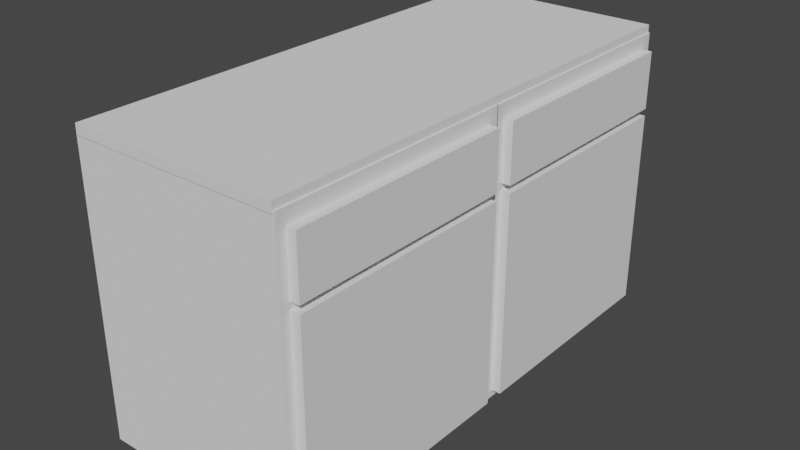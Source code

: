 # Source: counter.blend  (saved by Blender 2.90.8; exported with 4.5.12 LTS)
import bpy
from mathutils import Matrix  # noqa: F401  (used for matrix-valued properties, if any)

bpy.ops.wm.read_factory_settings(use_empty=True)
scene = bpy.context.scene
scene.name = 'Scene'

# ---- collections
col_collection = bpy.data.collections.new('Collection'); scene.collection.children.link(col_collection)

# ---- world
world_world = bpy.data.worlds.new('World'); scene.world = world_world
world_world.use_nodes = True; world_world.node_tree.nodes.clear()
_N = world_world.node_tree.nodes; _L = world_world.node_tree.links
n0 = _N.new('ShaderNodeOutputWorld'); n0.name = 'World Output'; n0.location = (300, 300)
n1 = _N.new('ShaderNodeBackground'); n1.name = 'Background'; n1.location = (10, 300)
n1.inputs[0].default_value = (0.05088, 0.05088, 0.05088, 1.0)
_L.new(n1.outputs[0], n0.inputs[0])
n0.is_active_output = True
world_world.color = (0.05088, 0.05088, 0.05088)
world_world.use_sun_shadow = False
world_world.sun_shadow_jitter_overblur = 0.0

# ---- meshes
me_cube_001 = bpy.data.meshes.new('Cube.001')
me_cube_001.from_pydata([(-2.065, -1.0, -1.0), (-2.065, -1.0, 4.0), (-2.065, 3.0, -1.0), (-2.065, 3.0, 4.0), (2.065, -1.0, -1.0), (2.065, -1.0, 4.0), (2.065, 3.0, -1.0), (2.065, 3.0, 4.0), (2.055, -0.8494, -0.8656), (2.055, -0.8494, 2.634), (2.055, 2.831, -0.8656), (2.055, 2.831, 2.634), (2.249, -0.8494, -0.8656), (2.249, -0.8494, 2.634), (2.249, 2.831, -0.8656), (2.249, 2.831, 2.634), (2.055, -0.8494, 2.758), (2.055, -0.8494, 3.758), (2.055, 2.831, 2.758), (2.055, 2.831, 3.758), (2.249, -0.8494, 2.758), (2.249, -0.8494, 3.758), (2.249, 2.831, 2.758), (2.249, 2.831, 3.758), (-2.065, 2.987, -1.0), (-2.065, 2.987, 4.0), (-2.065, 6.987, -1.0), (-2.065, 6.987, 4.0), (2.065, 2.987, -1.0), (2.065, 2.987, 4.0), (2.065, 6.987, -1.0), (2.065, 6.987, 4.0), (2.055, 3.137, -0.8656), (2.055, 3.137, 2.634), (2.055, 6.817, -0.8656), (2.055, 6.817, 2.634), (2.249, 3.137, -0.8656), (2.249, 3.137, 2.634), (2.249, 6.817, -0.8656), (2.249, 6.817, 2.634), (2.055, 3.137, 2.758), (2.055, 3.137, 3.758), (2.055, 6.817, 2.758), (2.055, 6.817, 3.758), (2.249, 3.137, 2.758), (2.249, 3.137, 3.758), (2.249, 6.817, 2.758), (2.249, 6.817, 3.758)], [], [(0, 1, 3, 2), (2, 3, 7, 6), (6, 7, 5, 4), (4, 5, 1, 0), (2, 6, 4, 0), (7, 3, 1, 5), (8, 9, 11, 10), (10, 11, 15, 14), (14, 15, 13, 12), (12, 13, 9, 8), (10, 14, 12, 8), (15, 11, 9, 13), (16, 17, 19, 18), (18, 19, 23, 22), (22, 23, 21, 20), (20, 21, 17, 16), (18, 22, 20, 16), (23, 19, 17, 21), (24, 25, 27, 26), (26, 27, 31, 30), (30, 31, 29, 28), (28, 29, 25, 24), (26, 30, 28, 24), (31, 27, 25, 29), (32, 33, 35, 34), (34, 35, 39, 38), (38, 39, 37, 36), (36, 37, 33, 32), (34, 38, 36, 32), (39, 35, 33, 37), (40, 41, 43, 42), (42, 43, 47, 46), (46, 47, 45, 44), (44, 45, 41, 40), (42, 46, 44, 40), (47, 43, 41, 45)])
_uv = me_cube_001.uv_layers.new(name='UVMap')
_uv.uv.foreach_set('vector', [0.375, 0.0, 0.625, 0.0, 0.625, 0.25, 0.375, 0.25, 0.375, 0.25, 0.625, 0.25, 0.625, 0.5, 0.375, 0.5, 0.375, 0.5, 0.625, 0.5, 0.625, 0.75, 0.375, 0.75, 0.375, 0.75, 0.625, 0.75, 0.625, 1.0, 0.375, 1.0, 0.125, 0.5, 0.375, 0.5, 0.375, 0.75, 0.125, 0.75, 0.625, 0.5, 0.875, 0.5, 0.875, 0.75, 0.625, 0.75, 0.375, 0.0, 0.625, 0.0, 0.625, 0.25, 0.375, 0.25, 0.375, 0.25, 0.625, 0.25, 0.625, 0.5, 0.375, 0.5, 0.375, 0.5, 0.625, 0.5, 0.625, 0.75, 0.375, 0.75, 0.375, 0.75, 0.625, 0.75, 0.625, 1.0, 0.375, 1.0, 0.125, 0.5, 0.375, 0.5, 0.375, 0.75, 0.125, 0.75, 0.625, 0.5, 0.875, 0.5, 0.875, 0.75, 0.625, 0.75, 0.375, 0.0, 0.625, 0.0, 0.625, 0.25, 0.375, 0.25, 0.375, 0.25, 0.625, 0.25, 0.625, 0.5, 0.375, 0.5, 0.375, 0.5, 0.625, 0.5, 0.625, 0.75, 0.375, 0.75, 0.375, 0.75, 0.625, 0.75, 0.625, 1.0, 0.375, 1.0, 0.125, 0.5, 0.375, 0.5, 0.375, 0.75, 0.125, 0.75, 0.625, 0.5, 0.875, 0.5, 0.875, 0.75, 0.625, 0.75, 0.375, 0.0, 0.625, 0.0, 0.625, 0.25, 0.375, 0.25, 0.375, 0.25, 0.625, 0.25, 0.625, 0.5, 0.375, 0.5, 0.375, 0.5, 0.625, 0.5, 0.625, 0.75, 0.375, 0.75, 0.375, 0.75, 0.625, 0.75, 0.625, 1.0, 0.375, 1.0, 0.125, 0.5, 0.375, 0.5, 0.375, 0.75, 0.125, 0.75, 0.625, 0.5, 0.875, 0.5, 0.875, 0.75, 0.625, 0.75, 0.375, 0.0, 0.625, 0.0, 0.625, 0.25, 0.375, 0.25, 0.375, 0.25, 0.625, 0.25, 0.625, 0.5, 0.375, 0.5, 0.375, 0.5, 0.625, 0.5, 0.625, 0.75, 0.375, 0.75, 0.375, 0.75, 0.625, 0.75, 0.625, 1.0, 0.375, 1.0, 0.125, 0.5, 0.375, 0.5, 0.375, 0.75, 0.125, 0.75, 0.625, 0.5, 0.875, 0.5, 0.875, 0.75, 0.625, 0.75, 0.375, 0.0, 0.625, 0.0, 0.625, 0.25, 0.375, 0.25, 0.375, 0.25, 0.625, 0.25, 0.625, 0.5, 0.375, 0.5, 0.375, 0.5, 0.625, 0.5, 0.625, 0.75, 0.375, 0.75, 0.375, 0.75, 0.625, 0.75, 0.625, 1.0, 0.375, 1.0, 0.125, 0.5, 0.375, 0.5, 0.375, 0.75, 0.125, 0.75, 0.625, 0.5, 0.875, 0.5, 0.875, 0.75, 0.625, 0.75])
me_cube_001.use_remesh_fix_poles = True
me_cube_001.use_remesh_preserve_attributes = False
me_cube_001.use_mirror_vertex_groups = False
me_cube_001.update()
me_cube_004 = bpy.data.meshes.new('Cube.004')
me_cube_004.from_pydata([(-1.0, -1.0, -1.0), (-1.0, -1.0, 1.0), (-1.0, 1.0, -1.0), (-1.0, 1.0, 1.0), (1.0, -1.0, -1.0), (1.0, -1.0, 1.0), (1.0, 1.0, -1.0), (1.0, 1.0, 1.0)], [], [(0, 1, 3, 2), (2, 3, 7, 6), (6, 7, 5, 4), (4, 5, 1, 0), (2, 6, 4, 0), (7, 3, 1, 5)])
_uv = me_cube_004.uv_layers.new(name='UVMap')
_uv.uv.foreach_set('vector', [0.375, 0.0, 0.625, 0.0, 0.625, 0.25, 0.375, 0.25, 0.375, 0.25, 0.625, 0.25, 0.625, 0.5, 0.375, 0.5, 0.375, 0.5, 0.625, 0.5, 0.625, 0.75, 0.375, 0.75, 0.375, 0.75, 0.625, 0.75, 0.625, 1.0, 0.375, 1.0, 0.125, 0.5, 0.375, 0.5, 0.375, 0.75, 0.125, 0.75, 0.625, 0.5, 0.875, 0.5, 0.875, 0.75, 0.625, 0.75])
me_cube_004.use_remesh_fix_poles = True
me_cube_004.use_remesh_preserve_attributes = False
me_cube_004.use_mirror_vertex_groups = False
me_cube_004.update()

# ---- objects
ob_cube = bpy.data.objects.new('Cube', me_cube_001)
ob_cube_001 = bpy.data.objects.new('Cube.001', me_cube_004)

# ---- transforms, parenting, visibility, modifiers, constraints
ob_cube.location = (0.0, 0.0, 0.0)
ob_cube.scale = (0.5157, 0.625, 0.58)
ob_cube.lineart.crease_threshold = 0.0
ob_cube_001.location = (0.0, 1.866, 2.346)
ob_cube_001.scale = (1.05, 2.5, 0.05)
ob_cube_001.lineart.crease_threshold = 0.0

# ---- collection membership
scene.collection.objects.link(ob_cube)
scene.collection.objects.link(ob_cube_001)

# ---- scene / render settings (as saved in the file)
scene.frame_start = 1; scene.frame_end = 250; scene.frame_set(1)
scene.render.engine = 'BLENDER_EEVEE_NEXT'
scene.cycles.use_denoising = False
scene.cycles.samples = 128
scene.cycles.sampling_pattern = 'TABULATED_SOBOL'
scene.cycles.use_adaptive_sampling = False
scene.cycles.use_light_tree = False
scene.view_settings.view_transform = 'Filmic'
bpy.context.view_layer.update()

# ---- added for rendering (the .blend has no active camera and no usable light): camera, sun
cam_auto = bpy.data.cameras.new('AutoCamera')
cam_auto.lens = 50.0
cam_auto.sensor_width = 36.0
cam_auto.clip_end = 1000.0
ob_auto_camera = bpy.data.objects.new('AutoCamera', cam_auto)
scene.collection.objects.link(ob_auto_camera)
ob_auto_camera.location = (5.81172, -5.05109, 5.51927)
ob_auto_camera.rotation_euler = (1.09748, -7.21219e-08, 0.694738)
scene.camera = ob_auto_camera
light_auto_sun = bpy.data.lights.new('AutoSun', 'SUN')
light_auto_sun.energy = 3.0
light_auto_sun.angle = 0.0523599
ob_auto_sun = bpy.data.objects.new('AutoSun', light_auto_sun)
scene.collection.objects.link(ob_auto_sun)
ob_auto_sun.rotation_euler = (0.872665, 0.174533, 0.523599)
bpy.context.view_layer.update()
